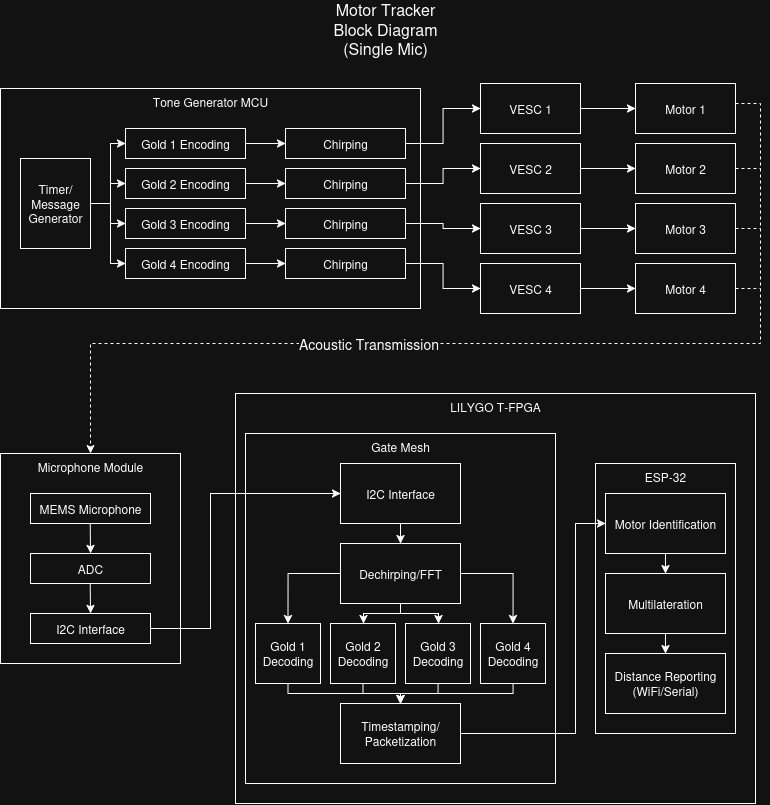

The diagram above was exported from draw.io. Its source (the exported page's mxGraphModel, read from the mxfile embedded in the PNG):
<mxGraphModel dx="1501" dy="2031" grid="1" gridSize="10" guides="1" tooltips="1" connect="1" arrows="1" fold="1" page="1" pageScale="1" pageWidth="850" pageHeight="1100" math="0" shadow="0">
  <root>
    <mxCell id="0" />
    <mxCell id="1" parent="0" />
    <mxCell id="axjzoKotY6OT-XX8PcPx-15" value="LILYGO T-FPGA" style="rounded=0;whiteSpace=wrap;html=1;verticalAlign=top;" parent="1" vertex="1">
      <mxGeometry x="275" y="390" width="520" height="410" as="geometry" />
    </mxCell>
    <mxCell id="axjzoKotY6OT-XX8PcPx-2" value="Motor Tracker Block Diagram (Single Mic)" style="text;html=1;align=center;verticalAlign=middle;whiteSpace=wrap;rounded=0;fontSize=16;" parent="1" vertex="1">
      <mxGeometry x="365" y="10" width="120" height="30" as="geometry" />
    </mxCell>
    <mxCell id="axjzoKotY6OT-XX8PcPx-4" value="Microphone Module" style="rounded=0;whiteSpace=wrap;html=1;verticalAlign=top;" parent="1" vertex="1">
      <mxGeometry x="40" y="450" width="180" height="210" as="geometry" />
    </mxCell>
    <mxCell id="axjzoKotY6OT-XX8PcPx-5" value="MEMS Microphone" style="rounded=0;whiteSpace=wrap;html=1;" parent="1" vertex="1">
      <mxGeometry x="70" y="490" width="120" height="30" as="geometry" />
    </mxCell>
    <mxCell id="axjzoKotY6OT-XX8PcPx-6" value="ADC" style="rounded=0;whiteSpace=wrap;html=1;" parent="1" vertex="1">
      <mxGeometry x="70" y="550" width="120" height="30" as="geometry" />
    </mxCell>
    <mxCell id="axjzoKotY6OT-XX8PcPx-7" value="" style="endArrow=classic;html=1;rounded=0;entryX=0.5;entryY=0;entryDx=0;entryDy=0;" parent="1" target="axjzoKotY6OT-XX8PcPx-6" edge="1">
      <mxGeometry width="50" height="50" relative="1" as="geometry">
        <mxPoint x="129.71000000000004" y="520" as="sourcePoint" />
        <mxPoint x="129.71000000000004" y="570" as="targetPoint" />
      </mxGeometry>
    </mxCell>
    <mxCell id="axjzoKotY6OT-XX8PcPx-21" value="Gate Mesh" style="rounded=0;whiteSpace=wrap;html=1;verticalAlign=top;" parent="1" vertex="1">
      <mxGeometry x="285" y="430" width="310" height="350" as="geometry" />
    </mxCell>
    <mxCell id="axjzoKotY6OT-XX8PcPx-23" style="edgeStyle=orthogonalEdgeStyle;rounded=0;orthogonalLoop=1;jettySize=auto;html=1;entryX=0;entryY=0.5;entryDx=0;entryDy=0;" parent="1" source="axjzoKotY6OT-XX8PcPx-9" target="axjzoKotY6OT-XX8PcPx-13" edge="1">
      <mxGeometry relative="1" as="geometry">
        <Array as="points">
          <mxPoint x="250" y="625" />
          <mxPoint x="250" y="490" />
        </Array>
      </mxGeometry>
    </mxCell>
    <mxCell id="axjzoKotY6OT-XX8PcPx-9" value="&lt;div&gt;I2C Interface&lt;/div&gt;" style="rounded=0;whiteSpace=wrap;html=1;" parent="1" vertex="1">
      <mxGeometry x="70" y="610" width="120" height="30" as="geometry" />
    </mxCell>
    <mxCell id="axjzoKotY6OT-XX8PcPx-10" value="" style="endArrow=classic;html=1;rounded=0;entryX=0.5;entryY=0;entryDx=0;entryDy=0;" parent="1" target="axjzoKotY6OT-XX8PcPx-9" edge="1">
      <mxGeometry width="50" height="50" relative="1" as="geometry">
        <mxPoint x="129.71000000000004" y="580" as="sourcePoint" />
        <mxPoint x="129.71000000000004" y="630" as="targetPoint" />
      </mxGeometry>
    </mxCell>
    <mxCell id="axjzoKotY6OT-XX8PcPx-19" style="edgeStyle=orthogonalEdgeStyle;rounded=0;orthogonalLoop=1;jettySize=auto;html=1;" parent="1" source="axjzoKotY6OT-XX8PcPx-13" target="axjzoKotY6OT-XX8PcPx-17" edge="1">
      <mxGeometry relative="1" as="geometry" />
    </mxCell>
    <mxCell id="axjzoKotY6OT-XX8PcPx-13" value="&lt;div&gt;I2C Interface&lt;/div&gt;" style="rounded=0;whiteSpace=wrap;html=1;" parent="1" vertex="1">
      <mxGeometry x="380" y="460" width="120" height="60" as="geometry" />
    </mxCell>
    <mxCell id="KkfcDGEK2xUWVViiMSnf-19" style="edgeStyle=orthogonalEdgeStyle;rounded=0;orthogonalLoop=1;jettySize=auto;html=1;entryX=0.5;entryY=0;entryDx=0;entryDy=0;" edge="1" parent="1" source="axjzoKotY6OT-XX8PcPx-17" target="axjzoKotY6OT-XX8PcPx-20">
      <mxGeometry relative="1" as="geometry" />
    </mxCell>
    <mxCell id="KkfcDGEK2xUWVViiMSnf-24" style="edgeStyle=orthogonalEdgeStyle;rounded=0;orthogonalLoop=1;jettySize=auto;html=1;" edge="1" parent="1" source="axjzoKotY6OT-XX8PcPx-17" target="KkfcDGEK2xUWVViiMSnf-15">
      <mxGeometry relative="1" as="geometry">
        <Array as="points">
          <mxPoint x="440" y="610" />
          <mxPoint x="403" y="610" />
        </Array>
      </mxGeometry>
    </mxCell>
    <mxCell id="KkfcDGEK2xUWVViiMSnf-25" style="edgeStyle=orthogonalEdgeStyle;rounded=0;orthogonalLoop=1;jettySize=auto;html=1;" edge="1" parent="1" source="axjzoKotY6OT-XX8PcPx-17" target="KkfcDGEK2xUWVViiMSnf-16">
      <mxGeometry relative="1" as="geometry">
        <Array as="points">
          <mxPoint x="440" y="610" />
          <mxPoint x="478" y="610" />
        </Array>
      </mxGeometry>
    </mxCell>
    <mxCell id="KkfcDGEK2xUWVViiMSnf-26" style="edgeStyle=orthogonalEdgeStyle;rounded=0;orthogonalLoop=1;jettySize=auto;html=1;" edge="1" parent="1" source="axjzoKotY6OT-XX8PcPx-17" target="KkfcDGEK2xUWVViiMSnf-17">
      <mxGeometry relative="1" as="geometry" />
    </mxCell>
    <mxCell id="axjzoKotY6OT-XX8PcPx-17" value="Dechirping/FFT" style="whiteSpace=wrap;html=1;rounded=0;" parent="1" vertex="1">
      <mxGeometry x="380" y="540" width="120" height="60" as="geometry" />
    </mxCell>
    <mxCell id="KkfcDGEK2xUWVViiMSnf-27" style="edgeStyle=orthogonalEdgeStyle;rounded=0;orthogonalLoop=1;jettySize=auto;html=1;" edge="1" parent="1" source="axjzoKotY6OT-XX8PcPx-20" target="KkfcDGEK2xUWVViiMSnf-2">
      <mxGeometry relative="1" as="geometry">
        <Array as="points">
          <mxPoint x="327" y="690" />
          <mxPoint x="440" y="690" />
        </Array>
      </mxGeometry>
    </mxCell>
    <mxCell id="axjzoKotY6OT-XX8PcPx-20" value="Gold 1 Decoding" style="rounded=0;whiteSpace=wrap;html=1;" parent="1" vertex="1">
      <mxGeometry x="295" y="620" width="65" height="60" as="geometry" />
    </mxCell>
    <mxCell id="axjzoKotY6OT-XX8PcPx-24" value="&lt;div&gt;ESP-32&lt;/div&gt;" style="rounded=0;whiteSpace=wrap;html=1;verticalAlign=top;" parent="1" vertex="1">
      <mxGeometry x="635" y="460" width="140" height="270" as="geometry" />
    </mxCell>
    <mxCell id="KkfcDGEK2xUWVViiMSnf-7" style="edgeStyle=orthogonalEdgeStyle;rounded=0;orthogonalLoop=1;jettySize=auto;html=1;" edge="1" parent="1" source="axjzoKotY6OT-XX8PcPx-25" target="KkfcDGEK2xUWVViiMSnf-5">
      <mxGeometry relative="1" as="geometry" />
    </mxCell>
    <mxCell id="axjzoKotY6OT-XX8PcPx-25" value="Motor Identification" style="rounded=0;whiteSpace=wrap;html=1;" parent="1" vertex="1">
      <mxGeometry x="645" y="490" width="120" height="60" as="geometry" />
    </mxCell>
    <mxCell id="KkfcDGEK2xUWVViiMSnf-31" style="edgeStyle=orthogonalEdgeStyle;rounded=0;orthogonalLoop=1;jettySize=auto;html=1;" edge="1" parent="1" source="KkfcDGEK2xUWVViiMSnf-2" target="axjzoKotY6OT-XX8PcPx-25">
      <mxGeometry relative="1" as="geometry">
        <Array as="points">
          <mxPoint x="615" y="730" />
          <mxPoint x="615" y="520" />
        </Array>
      </mxGeometry>
    </mxCell>
    <mxCell id="KkfcDGEK2xUWVViiMSnf-2" value="&lt;div&gt;Timestamping/Packetization&lt;/div&gt;" style="rounded=0;whiteSpace=wrap;html=1;" vertex="1" parent="1">
      <mxGeometry x="380" y="700" width="120" height="60" as="geometry" />
    </mxCell>
    <mxCell id="KkfcDGEK2xUWVViiMSnf-8" style="edgeStyle=orthogonalEdgeStyle;rounded=0;orthogonalLoop=1;jettySize=auto;html=1;" edge="1" parent="1" source="KkfcDGEK2xUWVViiMSnf-5" target="KkfcDGEK2xUWVViiMSnf-6">
      <mxGeometry relative="1" as="geometry" />
    </mxCell>
    <mxCell id="KkfcDGEK2xUWVViiMSnf-5" value="&lt;div&gt;Multilateration&lt;/div&gt;" style="rounded=0;whiteSpace=wrap;html=1;" vertex="1" parent="1">
      <mxGeometry x="645" y="570" width="120" height="60" as="geometry" />
    </mxCell>
    <mxCell id="KkfcDGEK2xUWVViiMSnf-6" value="&lt;div&gt;Distance Reporting (WiFi/Serial)&lt;/div&gt;" style="rounded=0;whiteSpace=wrap;html=1;" vertex="1" parent="1">
      <mxGeometry x="645" y="650" width="120" height="60" as="geometry" />
    </mxCell>
    <mxCell id="KkfcDGEK2xUWVViiMSnf-28" style="edgeStyle=orthogonalEdgeStyle;rounded=0;orthogonalLoop=1;jettySize=auto;html=1;" edge="1" parent="1" source="KkfcDGEK2xUWVViiMSnf-15" target="KkfcDGEK2xUWVViiMSnf-2">
      <mxGeometry relative="1" as="geometry">
        <Array as="points">
          <mxPoint x="403" y="690" />
          <mxPoint x="440" y="690" />
        </Array>
      </mxGeometry>
    </mxCell>
    <mxCell id="KkfcDGEK2xUWVViiMSnf-15" value="Gold 2 Decoding" style="rounded=0;whiteSpace=wrap;html=1;" vertex="1" parent="1">
      <mxGeometry x="370" y="620" width="65" height="60" as="geometry" />
    </mxCell>
    <mxCell id="KkfcDGEK2xUWVViiMSnf-29" style="edgeStyle=orthogonalEdgeStyle;rounded=0;orthogonalLoop=1;jettySize=auto;html=1;" edge="1" parent="1" source="KkfcDGEK2xUWVViiMSnf-16" target="KkfcDGEK2xUWVViiMSnf-2">
      <mxGeometry relative="1" as="geometry">
        <Array as="points">
          <mxPoint x="477" y="690" />
          <mxPoint x="440" y="690" />
        </Array>
      </mxGeometry>
    </mxCell>
    <mxCell id="KkfcDGEK2xUWVViiMSnf-16" value="Gold 3 Decoding" style="rounded=0;whiteSpace=wrap;html=1;" vertex="1" parent="1">
      <mxGeometry x="445" y="620" width="65" height="60" as="geometry" />
    </mxCell>
    <mxCell id="KkfcDGEK2xUWVViiMSnf-30" style="edgeStyle=orthogonalEdgeStyle;rounded=0;orthogonalLoop=1;jettySize=auto;html=1;" edge="1" parent="1" source="KkfcDGEK2xUWVViiMSnf-17" target="KkfcDGEK2xUWVViiMSnf-2">
      <mxGeometry relative="1" as="geometry">
        <Array as="points">
          <mxPoint x="553" y="690" />
          <mxPoint x="440" y="690" />
        </Array>
      </mxGeometry>
    </mxCell>
    <mxCell id="KkfcDGEK2xUWVViiMSnf-17" value="Gold 4 Decoding" style="rounded=0;whiteSpace=wrap;html=1;" vertex="1" parent="1">
      <mxGeometry x="520" y="620" width="65" height="60" as="geometry" />
    </mxCell>
    <mxCell id="KkfcDGEK2xUWVViiMSnf-32" value="Tone Generator MCU" style="rounded=0;whiteSpace=wrap;html=1;verticalAlign=top;" vertex="1" parent="1">
      <mxGeometry x="40" y="85" width="420" height="220" as="geometry" />
    </mxCell>
    <mxCell id="KkfcDGEK2xUWVViiMSnf-56" style="edgeStyle=orthogonalEdgeStyle;rounded=0;orthogonalLoop=1;jettySize=auto;html=1;" edge="1" parent="1" source="KkfcDGEK2xUWVViiMSnf-33" target="KkfcDGEK2xUWVViiMSnf-34">
      <mxGeometry relative="1" as="geometry" />
    </mxCell>
    <mxCell id="KkfcDGEK2xUWVViiMSnf-57" style="edgeStyle=orthogonalEdgeStyle;rounded=0;orthogonalLoop=1;jettySize=auto;html=1;" edge="1" parent="1" source="KkfcDGEK2xUWVViiMSnf-33" target="KkfcDGEK2xUWVViiMSnf-35">
      <mxGeometry relative="1" as="geometry" />
    </mxCell>
    <mxCell id="KkfcDGEK2xUWVViiMSnf-58" style="edgeStyle=orthogonalEdgeStyle;rounded=0;orthogonalLoop=1;jettySize=auto;html=1;" edge="1" parent="1" source="KkfcDGEK2xUWVViiMSnf-33" target="KkfcDGEK2xUWVViiMSnf-36">
      <mxGeometry relative="1" as="geometry" />
    </mxCell>
    <mxCell id="KkfcDGEK2xUWVViiMSnf-59" style="edgeStyle=orthogonalEdgeStyle;rounded=0;orthogonalLoop=1;jettySize=auto;html=1;entryX=0;entryY=0.5;entryDx=0;entryDy=0;" edge="1" parent="1" source="KkfcDGEK2xUWVViiMSnf-33" target="KkfcDGEK2xUWVViiMSnf-37">
      <mxGeometry relative="1" as="geometry" />
    </mxCell>
    <mxCell id="KkfcDGEK2xUWVViiMSnf-33" value="Timer/Message Generator" style="rounded=0;whiteSpace=wrap;html=1;" vertex="1" parent="1">
      <mxGeometry x="60" y="155" width="70" height="90" as="geometry" />
    </mxCell>
    <mxCell id="KkfcDGEK2xUWVViiMSnf-60" style="edgeStyle=orthogonalEdgeStyle;rounded=0;orthogonalLoop=1;jettySize=auto;html=1;" edge="1" parent="1" source="KkfcDGEK2xUWVViiMSnf-34" target="KkfcDGEK2xUWVViiMSnf-38">
      <mxGeometry relative="1" as="geometry" />
    </mxCell>
    <mxCell id="KkfcDGEK2xUWVViiMSnf-34" value="Gold 1 Encoding" style="rounded=0;whiteSpace=wrap;html=1;" vertex="1" parent="1">
      <mxGeometry x="165" y="125" width="120" height="30" as="geometry" />
    </mxCell>
    <mxCell id="KkfcDGEK2xUWVViiMSnf-61" style="edgeStyle=orthogonalEdgeStyle;rounded=0;orthogonalLoop=1;jettySize=auto;html=1;" edge="1" parent="1" source="KkfcDGEK2xUWVViiMSnf-35" target="KkfcDGEK2xUWVViiMSnf-39">
      <mxGeometry relative="1" as="geometry" />
    </mxCell>
    <mxCell id="KkfcDGEK2xUWVViiMSnf-35" value="Gold 2 Encoding" style="rounded=0;whiteSpace=wrap;html=1;" vertex="1" parent="1">
      <mxGeometry x="165" y="165" width="120" height="30" as="geometry" />
    </mxCell>
    <mxCell id="KkfcDGEK2xUWVViiMSnf-62" style="edgeStyle=orthogonalEdgeStyle;rounded=0;orthogonalLoop=1;jettySize=auto;html=1;entryX=0;entryY=0.5;entryDx=0;entryDy=0;" edge="1" parent="1" source="KkfcDGEK2xUWVViiMSnf-36" target="KkfcDGEK2xUWVViiMSnf-40">
      <mxGeometry relative="1" as="geometry" />
    </mxCell>
    <mxCell id="KkfcDGEK2xUWVViiMSnf-36" value="Gold 3 Encoding" style="rounded=0;whiteSpace=wrap;html=1;" vertex="1" parent="1">
      <mxGeometry x="165" y="205" width="120" height="30" as="geometry" />
    </mxCell>
    <mxCell id="KkfcDGEK2xUWVViiMSnf-63" style="edgeStyle=orthogonalEdgeStyle;rounded=0;orthogonalLoop=1;jettySize=auto;html=1;" edge="1" parent="1" source="KkfcDGEK2xUWVViiMSnf-37" target="KkfcDGEK2xUWVViiMSnf-41">
      <mxGeometry relative="1" as="geometry" />
    </mxCell>
    <mxCell id="KkfcDGEK2xUWVViiMSnf-37" value="Gold 4 Encoding" style="rounded=0;whiteSpace=wrap;html=1;" vertex="1" parent="1">
      <mxGeometry x="165" y="245" width="120" height="30" as="geometry" />
    </mxCell>
    <mxCell id="KkfcDGEK2xUWVViiMSnf-64" style="edgeStyle=orthogonalEdgeStyle;rounded=0;orthogonalLoop=1;jettySize=auto;html=1;entryX=0;entryY=0.5;entryDx=0;entryDy=0;" edge="1" parent="1" source="KkfcDGEK2xUWVViiMSnf-38" target="KkfcDGEK2xUWVViiMSnf-42">
      <mxGeometry relative="1" as="geometry" />
    </mxCell>
    <mxCell id="KkfcDGEK2xUWVViiMSnf-38" value="Chirping" style="rounded=0;whiteSpace=wrap;html=1;" vertex="1" parent="1">
      <mxGeometry x="325" y="125" width="120" height="30" as="geometry" />
    </mxCell>
    <mxCell id="KkfcDGEK2xUWVViiMSnf-65" style="edgeStyle=orthogonalEdgeStyle;rounded=0;orthogonalLoop=1;jettySize=auto;html=1;entryX=0;entryY=0.5;entryDx=0;entryDy=0;" edge="1" parent="1" source="KkfcDGEK2xUWVViiMSnf-39" target="KkfcDGEK2xUWVViiMSnf-43">
      <mxGeometry relative="1" as="geometry" />
    </mxCell>
    <mxCell id="KkfcDGEK2xUWVViiMSnf-39" value="Chirping" style="rounded=0;whiteSpace=wrap;html=1;" vertex="1" parent="1">
      <mxGeometry x="325" y="165" width="120" height="30" as="geometry" />
    </mxCell>
    <mxCell id="KkfcDGEK2xUWVViiMSnf-66" style="edgeStyle=orthogonalEdgeStyle;rounded=0;orthogonalLoop=1;jettySize=auto;html=1;entryX=0;entryY=0.5;entryDx=0;entryDy=0;" edge="1" parent="1" source="KkfcDGEK2xUWVViiMSnf-40" target="KkfcDGEK2xUWVViiMSnf-44">
      <mxGeometry relative="1" as="geometry" />
    </mxCell>
    <mxCell id="KkfcDGEK2xUWVViiMSnf-40" value="Chirping" style="rounded=0;whiteSpace=wrap;html=1;" vertex="1" parent="1">
      <mxGeometry x="325" y="205" width="120" height="30" as="geometry" />
    </mxCell>
    <mxCell id="KkfcDGEK2xUWVViiMSnf-67" style="edgeStyle=orthogonalEdgeStyle;rounded=0;orthogonalLoop=1;jettySize=auto;html=1;entryX=0;entryY=0.5;entryDx=0;entryDy=0;" edge="1" parent="1" source="KkfcDGEK2xUWVViiMSnf-41" target="KkfcDGEK2xUWVViiMSnf-45">
      <mxGeometry relative="1" as="geometry" />
    </mxCell>
    <mxCell id="KkfcDGEK2xUWVViiMSnf-41" value="Chirping" style="rounded=0;whiteSpace=wrap;html=1;" vertex="1" parent="1">
      <mxGeometry x="325" y="245" width="120" height="30" as="geometry" />
    </mxCell>
    <mxCell id="KkfcDGEK2xUWVViiMSnf-68" style="edgeStyle=orthogonalEdgeStyle;rounded=0;orthogonalLoop=1;jettySize=auto;html=1;entryX=0;entryY=0.5;entryDx=0;entryDy=0;" edge="1" parent="1" source="KkfcDGEK2xUWVViiMSnf-42" target="KkfcDGEK2xUWVViiMSnf-48">
      <mxGeometry relative="1" as="geometry" />
    </mxCell>
    <mxCell id="KkfcDGEK2xUWVViiMSnf-42" value="VESC 1" style="rounded=0;whiteSpace=wrap;html=1;" vertex="1" parent="1">
      <mxGeometry x="520" y="80" width="100" height="50" as="geometry" />
    </mxCell>
    <mxCell id="KkfcDGEK2xUWVViiMSnf-69" style="edgeStyle=orthogonalEdgeStyle;rounded=0;orthogonalLoop=1;jettySize=auto;html=1;" edge="1" parent="1" source="KkfcDGEK2xUWVViiMSnf-43" target="KkfcDGEK2xUWVViiMSnf-49">
      <mxGeometry relative="1" as="geometry" />
    </mxCell>
    <mxCell id="KkfcDGEK2xUWVViiMSnf-43" value="VESC 2" style="rounded=0;whiteSpace=wrap;html=1;" vertex="1" parent="1">
      <mxGeometry x="520" y="140" width="100" height="50" as="geometry" />
    </mxCell>
    <mxCell id="KkfcDGEK2xUWVViiMSnf-70" style="edgeStyle=orthogonalEdgeStyle;rounded=0;orthogonalLoop=1;jettySize=auto;html=1;" edge="1" parent="1" source="KkfcDGEK2xUWVViiMSnf-44" target="KkfcDGEK2xUWVViiMSnf-50">
      <mxGeometry relative="1" as="geometry" />
    </mxCell>
    <mxCell id="KkfcDGEK2xUWVViiMSnf-44" value="VESC 3" style="rounded=0;whiteSpace=wrap;html=1;" vertex="1" parent="1">
      <mxGeometry x="520" y="200" width="100" height="50" as="geometry" />
    </mxCell>
    <mxCell id="KkfcDGEK2xUWVViiMSnf-71" style="edgeStyle=orthogonalEdgeStyle;rounded=0;orthogonalLoop=1;jettySize=auto;html=1;" edge="1" parent="1" source="KkfcDGEK2xUWVViiMSnf-45" target="KkfcDGEK2xUWVViiMSnf-51">
      <mxGeometry relative="1" as="geometry" />
    </mxCell>
    <mxCell id="KkfcDGEK2xUWVViiMSnf-45" value="VESC 4" style="rounded=0;whiteSpace=wrap;html=1;" vertex="1" parent="1">
      <mxGeometry x="520" y="260" width="100" height="50" as="geometry" />
    </mxCell>
    <mxCell id="KkfcDGEK2xUWVViiMSnf-52" style="edgeStyle=orthogonalEdgeStyle;rounded=0;orthogonalLoop=1;jettySize=auto;html=1;dashed=1;" edge="1" parent="1" source="KkfcDGEK2xUWVViiMSnf-48" target="axjzoKotY6OT-XX8PcPx-4">
      <mxGeometry relative="1" as="geometry">
        <Array as="points">
          <mxPoint x="800" y="100" />
          <mxPoint x="800" y="340" />
          <mxPoint x="130" y="340" />
        </Array>
      </mxGeometry>
    </mxCell>
    <mxCell id="KkfcDGEK2xUWVViiMSnf-72" value="&lt;font style=&quot;font-size: 14px;&quot;&gt;Acoustic Transmission&lt;/font&gt;" style="edgeLabel;html=1;align=center;verticalAlign=middle;resizable=0;points=[];" vertex="1" connectable="0" parent="KkfcDGEK2xUWVViiMSnf-52">
      <mxGeometry x="0.0162" y="-1" relative="1" as="geometry">
        <mxPoint x="-126" as="offset" />
      </mxGeometry>
    </mxCell>
    <mxCell id="KkfcDGEK2xUWVViiMSnf-48" value="Motor 1" style="rounded=0;whiteSpace=wrap;html=1;" vertex="1" parent="1">
      <mxGeometry x="675" y="80" width="100" height="50" as="geometry" />
    </mxCell>
    <mxCell id="KkfcDGEK2xUWVViiMSnf-53" style="edgeStyle=orthogonalEdgeStyle;rounded=0;orthogonalLoop=1;jettySize=auto;html=1;dashed=1;endArrow=none;endFill=0;" edge="1" parent="1" source="KkfcDGEK2xUWVViiMSnf-49">
      <mxGeometry relative="1" as="geometry">
        <mxPoint x="800" y="170" as="targetPoint" />
        <Array as="points">
          <mxPoint x="800" y="165" />
        </Array>
      </mxGeometry>
    </mxCell>
    <mxCell id="KkfcDGEK2xUWVViiMSnf-49" value="Motor 2" style="rounded=0;whiteSpace=wrap;html=1;" vertex="1" parent="1">
      <mxGeometry x="675" y="140" width="100" height="50" as="geometry" />
    </mxCell>
    <mxCell id="KkfcDGEK2xUWVViiMSnf-54" style="edgeStyle=orthogonalEdgeStyle;rounded=0;orthogonalLoop=1;jettySize=auto;html=1;endArrow=none;endFill=0;dashed=1;" edge="1" parent="1" source="KkfcDGEK2xUWVViiMSnf-50">
      <mxGeometry relative="1" as="geometry">
        <mxPoint x="800" y="230" as="targetPoint" />
        <Array as="points">
          <mxPoint x="800" y="225" />
        </Array>
      </mxGeometry>
    </mxCell>
    <mxCell id="KkfcDGEK2xUWVViiMSnf-50" value="Motor 3" style="rounded=0;whiteSpace=wrap;html=1;" vertex="1" parent="1">
      <mxGeometry x="675" y="200" width="100" height="50" as="geometry" />
    </mxCell>
    <mxCell id="KkfcDGEK2xUWVViiMSnf-55" style="edgeStyle=orthogonalEdgeStyle;rounded=0;orthogonalLoop=1;jettySize=auto;html=1;dashed=1;endArrow=none;endFill=0;" edge="1" parent="1" source="KkfcDGEK2xUWVViiMSnf-51">
      <mxGeometry relative="1" as="geometry">
        <mxPoint x="800" y="285" as="targetPoint" />
      </mxGeometry>
    </mxCell>
    <mxCell id="KkfcDGEK2xUWVViiMSnf-51" value="&lt;div&gt;Motor 4&lt;/div&gt;" style="rounded=0;whiteSpace=wrap;html=1;" vertex="1" parent="1">
      <mxGeometry x="675" y="260" width="100" height="50" as="geometry" />
    </mxCell>
  </root>
</mxGraphModel>